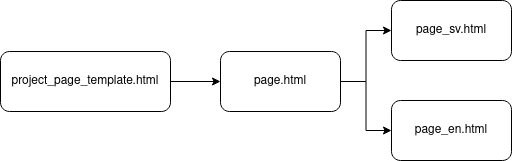

The diagram above was exported from draw.io. Its source (the exported page's mxGraphModel, read from the mxfile embedded in the PNG):
<mxGraphModel dx="868" dy="454" grid="0" gridSize="10" guides="1" tooltips="1" connect="1" arrows="1" fold="1" page="1" pageScale="1" pageWidth="291" pageHeight="413" math="0" shadow="0">
  <root>
    <mxCell id="0" />
    <mxCell id="1" parent="0" />
    <mxCell id="y9slN4MEqPw6S9kNvQng-5" style="edgeStyle=orthogonalEdgeStyle;rounded=0;orthogonalLoop=1;jettySize=auto;html=1;entryX=0;entryY=0.5;entryDx=0;entryDy=0;" edge="1" parent="1" source="y9slN4MEqPw6S9kNvQng-1" target="y9slN4MEqPw6S9kNvQng-2">
      <mxGeometry relative="1" as="geometry" />
    </mxCell>
    <mxCell id="y9slN4MEqPw6S9kNvQng-1" value="project_page_template.html" style="rounded=1;whiteSpace=wrap;html=1;" vertex="1" parent="1">
      <mxGeometry x="29" y="155" width="170" height="60" as="geometry" />
    </mxCell>
    <mxCell id="y9slN4MEqPw6S9kNvQng-6" style="edgeStyle=orthogonalEdgeStyle;rounded=0;orthogonalLoop=1;jettySize=auto;html=1;entryX=0;entryY=0.5;entryDx=0;entryDy=0;" edge="1" parent="1" source="y9slN4MEqPw6S9kNvQng-2" target="y9slN4MEqPw6S9kNvQng-3">
      <mxGeometry relative="1" as="geometry" />
    </mxCell>
    <mxCell id="y9slN4MEqPw6S9kNvQng-7" style="edgeStyle=orthogonalEdgeStyle;rounded=0;orthogonalLoop=1;jettySize=auto;html=1;entryX=0;entryY=0.5;entryDx=0;entryDy=0;" edge="1" parent="1" source="y9slN4MEqPw6S9kNvQng-2" target="y9slN4MEqPw6S9kNvQng-4">
      <mxGeometry relative="1" as="geometry" />
    </mxCell>
    <mxCell id="y9slN4MEqPw6S9kNvQng-2" value="&lt;div&gt;page.html&lt;/div&gt;" style="rounded=1;whiteSpace=wrap;html=1;" vertex="1" parent="1">
      <mxGeometry x="249" y="155" width="120" height="60" as="geometry" />
    </mxCell>
    <mxCell id="y9slN4MEqPw6S9kNvQng-3" value="page_sv.html" style="rounded=1;whiteSpace=wrap;html=1;" vertex="1" parent="1">
      <mxGeometry x="420" y="104" width="120" height="60" as="geometry" />
    </mxCell>
    <mxCell id="y9slN4MEqPw6S9kNvQng-4" value="page_en.html" style="rounded=1;whiteSpace=wrap;html=1;" vertex="1" parent="1">
      <mxGeometry x="420" y="204" width="120" height="60" as="geometry" />
    </mxCell>
  </root>
</mxGraphModel>